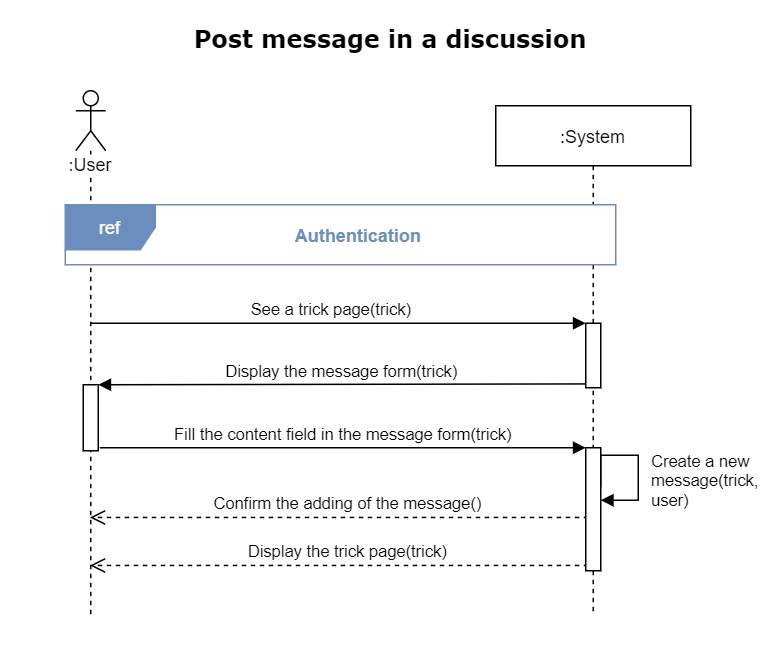

The diagram above was exported from draw.io. Its source (the exported page's mxGraphModel, read from the mxfile embedded in the PNG):
<mxGraphModel dx="1090" dy="690" grid="1" gridSize="10" guides="1" tooltips="1" connect="1" arrows="1" fold="1" page="1" pageScale="1" pageWidth="520" pageHeight="430" background="none" math="0" shadow="0">
  <root>
    <mxCell id="0" />
    <mxCell id="1" parent="0" />
    <mxCell id="HGWWbBoe8DnvdtJw02ur-1" value="Display the trick page(trick)" style="html=1;verticalAlign=bottom;endArrow=open;dashed=1;endSize=8;exitX=0.167;exitY=0.701;exitDx=0;exitDy=0;exitPerimeter=0;" edge="1" parent="1">
      <mxGeometry x="-0.0315" relative="1" as="geometry">
        <mxPoint x="59.5" y="376.472" as="targetPoint" />
        <mxPoint x="391.6700000000001" y="376.472" as="sourcePoint" />
        <mxPoint as="offset" />
      </mxGeometry>
    </mxCell>
    <mxCell id="1FeJhg0XyYmW9XnrVqUw-18" value="&lt;font style=&quot;font-size: 16px&quot; face=&quot;Verdana&quot;&gt;&lt;b&gt;Post message in a discussion&lt;/b&gt;&lt;/font&gt;" style="text;html=1;strokeColor=none;fillColor=none;align=center;verticalAlign=middle;whiteSpace=wrap;" parent="1" vertex="1">
      <mxGeometry x="55" y="10" width="410" height="30" as="geometry" />
    </mxCell>
    <mxCell id="pMFEMK_CgUfW1fLRc3Zb-26" value=":User" style="shape=umlLifeline;participant=umlActor;perimeter=lifelinePerimeter;whiteSpace=wrap;html=1;container=1;collapsible=0;recursiveResize=0;verticalAlign=top;spacingTop=36;outlineConnect=0;shadow=0;labelBackgroundColor=#ffffff;strokeColor=#000000;fillColor=none;gradientColor=none;" parent="1" vertex="1">
      <mxGeometry x="50" y="60" width="20" height="350" as="geometry" />
    </mxCell>
    <mxCell id="FJCILjCK-W8bHBYKTMcY-25" value="" style="html=1;points=[];perimeter=orthogonalPerimeter;fillColor=#FFFFFF;" parent="1" vertex="1">
      <mxGeometry x="55" y="256" width="10" height="44" as="geometry" />
    </mxCell>
    <mxCell id="FJCILjCK-W8bHBYKTMcY-26" value="Display the message form(trick)" style="html=1;verticalAlign=bottom;endArrow=block;endSize=6;endFill=1;exitX=-0.056;exitY=0.921;exitDx=0;exitDy=0;exitPerimeter=0;" parent="1" edge="1">
      <mxGeometry relative="1" as="geometry">
        <mxPoint x="65" y="256" as="targetPoint" />
        <mxPoint x="389.44000000000005" y="255.44500000000005" as="sourcePoint" />
      </mxGeometry>
    </mxCell>
    <mxCell id="FJCILjCK-W8bHBYKTMcY-27" value="Fill the content field in the message form(trick)" style="html=1;verticalAlign=bottom;endArrow=block;" parent="1" edge="1">
      <mxGeometry relative="1" as="geometry">
        <mxPoint x="66" y="298" as="sourcePoint" />
        <mxPoint x="390" y="298" as="targetPoint" />
      </mxGeometry>
    </mxCell>
    <mxCell id="FJCILjCK-W8bHBYKTMcY-29" value="Confirm the adding of the message()" style="html=1;verticalAlign=bottom;endArrow=open;dashed=1;endSize=8;exitX=0.167;exitY=0.701;exitDx=0;exitDy=0;exitPerimeter=0;" parent="1" edge="1">
      <mxGeometry x="-0.0315" relative="1" as="geometry">
        <mxPoint x="59.5" y="344.472" as="targetPoint" />
        <mxPoint x="391.6700000000001" y="344.472" as="sourcePoint" />
        <mxPoint as="offset" />
      </mxGeometry>
    </mxCell>
    <mxCell id="FJCILjCK-W8bHBYKTMcY-35" value="See a trick page(trick)" style="html=1;verticalAlign=bottom;endArrow=block;endSize=6;endFill=1;" parent="1" edge="1">
      <mxGeometry x="-0.0303" relative="1" as="geometry">
        <mxPoint x="390" y="215" as="targetPoint" />
        <mxPoint x="60" y="215" as="sourcePoint" />
        <mxPoint as="offset" />
      </mxGeometry>
    </mxCell>
    <mxCell id="U4mKvkoFrgAy21Y4YCJK-1" value=":System" style="shape=umlLifeline;perimeter=lifelinePerimeter;container=1;collapsible=0;recursiveResize=0;rounded=0;shadow=0;strokeWidth=1;" parent="1" vertex="1">
      <mxGeometry x="330" y="70" width="130" height="340" as="geometry" />
    </mxCell>
    <mxCell id="U4mKvkoFrgAy21Y4YCJK-3" value="" style="html=1;points=[];perimeter=orthogonalPerimeter;" parent="1" vertex="1">
      <mxGeometry x="390" y="215" width="10" height="43" as="geometry" />
    </mxCell>
    <mxCell id="U4mKvkoFrgAy21Y4YCJK-4" value="" style="html=1;points=[];perimeter=orthogonalPerimeter;" parent="1" vertex="1">
      <mxGeometry x="390" y="298" width="10" height="82" as="geometry" />
    </mxCell>
    <mxCell id="U4mKvkoFrgAy21Y4YCJK-5" value="Create a new&lt;br&gt;message(trick,&lt;br&gt;user)" style="edgeStyle=orthogonalEdgeStyle;html=1;align=left;spacingLeft=2;endArrow=block;rounded=0;" parent="1" edge="1">
      <mxGeometry x="0.2475" y="5" relative="1" as="geometry">
        <mxPoint x="400" y="324" as="sourcePoint" />
        <Array as="points">
          <mxPoint x="400" y="303" />
          <mxPoint x="425" y="303" />
          <mxPoint x="425" y="333" />
          <mxPoint x="400" y="333" />
        </Array>
        <mxPoint x="400" y="333" as="targetPoint" />
        <mxPoint as="offset" />
      </mxGeometry>
    </mxCell>
    <mxCell id="FJCILjCK-W8bHBYKTMcY-7" value="ref" style="shape=umlFrame;whiteSpace=wrap;html=1;shadow=0;labelBackgroundColor=none;fontColor=#ffffff;swimlaneFillColor=#ffffff;fillColor=#6C8EBF;strokeColor=#6C8EBF;" parent="1" vertex="1">
      <mxGeometry x="43" y="136" width="367" height="40" as="geometry" />
    </mxCell>
    <mxCell id="FJCILjCK-W8bHBYKTMcY-8" value="Authentication" style="text;html=1;strokeColor=none;fillColor=none;align=center;verticalAlign=middle;whiteSpace=wrap;rounded=0;shadow=0;labelBackgroundColor=none;fontStyle=1;fontColor=#6C8EBF;" parent="1" vertex="1">
      <mxGeometry x="107" y="146" width="263" height="20" as="geometry" />
    </mxCell>
  </root>
</mxGraphModel>